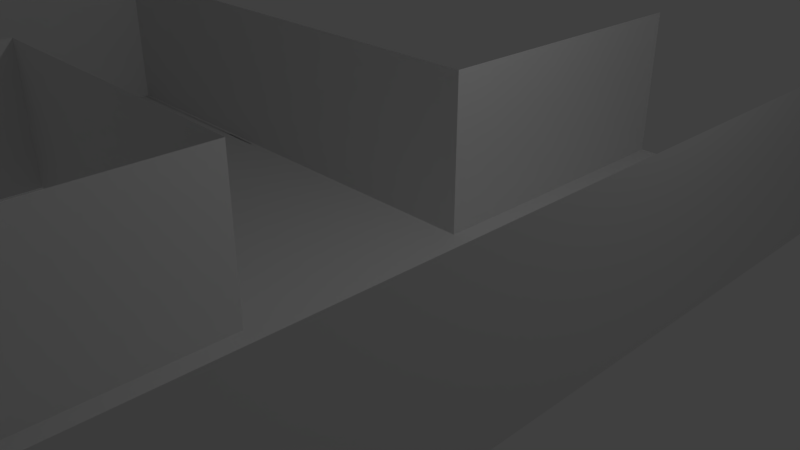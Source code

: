 # Source: One.blend  (saved by Blender 2.79.0; exported with 4.5.12 LTS)
import bpy
from mathutils import Matrix  # noqa: F401  (used for matrix-valued properties, if any)

bpy.ops.wm.read_factory_settings(use_empty=True)
scene = bpy.context.scene
scene.name = 'Scene'

# ---- collections
col_collection_1 = bpy.data.collections.new('Collection 1'); scene.collection.children.link(col_collection_1)

# ---- world
world_world = bpy.data.worlds.new('World'); scene.world = world_world
world_world.color = (0.05088, 0.05088, 0.05088)
world_world.use_sun_shadow = False
world_world.sun_shadow_jitter_overblur = 0.0
world_world.cycles.sampling_method = 'MANUAL'

# ---- cameras
cam_camera = bpy.data.cameras.new('Camera')
cam_camera.clip_end = 100.0
cam_camera.lens = 35.0
cam_camera.sensor_width = 32.0
cam_camera.sensor_height = 18.0
cam_camera.ortho_scale = 7.314
cam_camera.dof.focus_distance = 0.0
cam_camera.dof.aperture_fstop = 128.0

# ---- lights
light_lamp = bpy.data.lights.new('Lamp', 'POINT')
light_lamp.transmission_factor = 0.0
light_lamp.cutoff_distance = 30.0
light_lamp.energy = 100.0
light_lamp.shadow_buffer_clip_start = 1.001
light_lamp.shadow_soft_size = 0.1
light_lamp.shadow_maximum_resolution = 0.006
light_lamp.use_absolute_resolution = True

# ---- meshes
me_plane = bpy.data.meshes.new('Plane')
me_plane.from_pydata([(-1.0, -1.852, 0.0), (1.0, -1.852, 0.0), (-1.0, 1.0, 0.0), (1.0, 1.0, 0.0), (-1.0, -1.852, 1.428), (1.0, -1.852, 1.428), (-1.0, 1.0, 1.428), (1.0, 1.0, 1.428), (-1.0, -1.852, 0.0), (1.0, -1.852, 0.0), (1.0, -1.852, 1.428), (-1.0, -3.973, 0.0), (-1.0, -3.973, 1.428), (-1.0, -3.973, 0.0), (1.0, -3.973, 0.0), (1.0, -3.973, 1.428), (-3.927, -1.852, 0.0), (-3.927, -1.852, 1.428), (-3.927, -1.852, 0.0), (-3.927, -3.973, 0.0), (-3.927, -3.973, 1.428), (-3.927, -3.973, 0.0), (-1.0, -6.76, 0.0), (-1.0, -6.76, 1.428), (-1.0, -6.76, 0.0), (1.0, -6.76, 0.0), (1.0, -6.76, 1.428), (-1.0, -8.526, 0.0), (-1.0, -8.526, 1.428), (-1.0, -8.526, 0.0), (1.0, -8.526, 0.0), (1.0, -8.526, 1.428), (-4.342, -6.76, 0.0), (-4.342, -6.76, 1.428), (-4.342, -6.76, 0.0), (-4.342, -8.526, 0.0), (-4.342, -8.526, 1.428), (-4.342, -8.526, 0.0), (-6.174, -6.76, 0.0), (-6.174, -6.76, 1.428), (-6.174, -6.76, 0.0), (-6.174, -8.526, 0.0), (-6.174, -8.526, 1.428), (-6.174, -8.526, 0.0), (-4.342, -3.968, 0.0), (-4.342, -3.968, 1.428), (-4.342, -3.976, 0.0), (-6.174, -3.983, 0.0), (-6.174, -3.983, 1.428), (-6.174, -3.976, 0.0), (-6.175, -1.852, 0.0), (-6.175, -1.852, 1.428), (-3.927, -1.88, 0.0), (-4.342, -1.875, 0.0), (-4.342, -1.883, 0.0), (-6.174, -1.883, 0.0), (-3.927, -1.89, 0.0), (-6.175, -1.89, 0.0)], [], [(0, 1, 3, 2), (3, 1, 5, 7), (0, 2, 6, 4), (5, 1, 9, 10), (1, 0, 8, 9), (9, 8, 13, 14), (10, 9, 14, 15), (14, 13, 24, 25), (13, 8, 18, 21), (12, 11, 19, 20), (0, 4, 17, 16), (15, 14, 25, 26), (11, 12, 23, 22), (25, 24, 29, 30), (29, 24, 34, 37), (26, 25, 30, 31), (30, 27, 28, 31), (28, 27, 35, 36), (22, 23, 33, 32), (37, 34, 40, 43), (40, 34, 46, 49), (36, 35, 41, 42), (41, 38, 39, 42), (39, 38, 47, 48), (32, 33, 45, 44), (19, 44, 45, 20), (16, 17, 51, 50), (47, 50, 51, 48), (44, 19, 52, 53), (49, 46, 54, 55), (16, 50, 57, 56)])
me_plane.use_remesh_preserve_volume = False
me_plane.use_remesh_preserve_attributes = False
me_plane.use_mirror_vertex_groups = False
me_plane.update()

# ---- objects
ob_plane = bpy.data.objects.new('Plane', me_plane)
ob_lamp = bpy.data.objects.new('Lamp', light_lamp)
ob_camera = bpy.data.objects.new('Camera', cam_camera)

# ---- transforms, parenting, visibility, modifiers, constraints
ob_plane.location = (1.962, 4.123, 0.0)
ob_plane.scale = (1.588, 1.588, 1.588)
ob_plane.lineart.crease_threshold = 0.0
ob_lamp.location = (4.076, 1.005, 5.904)
ob_lamp.rotation_euler = (0.6503, 0.05522, 1.866)
ob_lamp.lock_rotations_4d = False
ob_lamp.empty_display_type = 'ARROWS'
ob_lamp.color = (0.0, 0.0, 0.0, 0.0)
ob_lamp.lineart.crease_threshold = 0.0
ob_camera.location = (7.481, -6.508, 5.344)
ob_camera.rotation_euler = (1.109, 0.0, 0.8149)
ob_camera.lock_rotations_4d = False
ob_camera.empty_display_type = 'ARROWS'
ob_camera.color = (0.0, 0.0, 0.0, 0.0)
ob_camera.display_type = 'WIRE'
ob_camera.lineart.crease_threshold = 0.0

# ---- collection membership
col_collection_1.objects.link(ob_plane)
col_collection_1.objects.link(ob_lamp)
col_collection_1.objects.link(ob_camera)

# ---- scene / render settings (as saved in the file)
scene.camera = ob_camera
scene.frame_start = 1; scene.frame_end = 250; scene.frame_set(1)
scene.render.engine = 'BLENDER_EEVEE_NEXT'
scene.render.resolution_percentage = 50
scene.render.dither_intensity = 0.0
scene.cycles.use_denoising = False
scene.cycles.samples = 128
scene.cycles.sampling_pattern = 'TABULATED_SOBOL'
scene.cycles.use_adaptive_sampling = False
scene.cycles.use_light_tree = False
scene.cycles.blur_glossy = 0.0
scene.cycles.sample_clamp_indirect = 0.0
scene.view_settings.view_transform = 'Standard'
bpy.context.view_layer.update()
